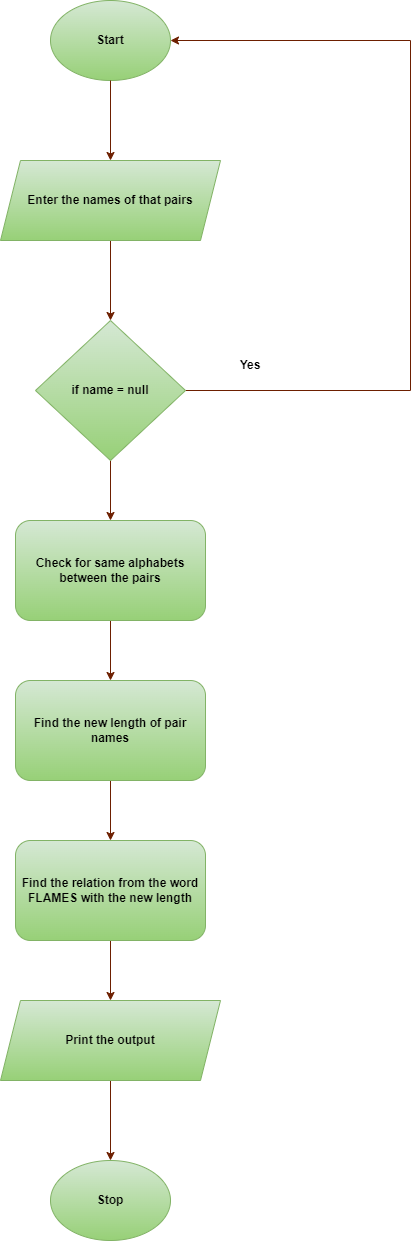

The diagram above was exported from draw.io. Its source (the exported page's mxGraphModel, read from the mxfile embedded in the PNG):
<mxGraphModel dx="782" dy="371" grid="1" gridSize="10" guides="1" tooltips="1" connect="1" arrows="1" fold="1" page="1" pageScale="1" pageWidth="850" pageHeight="1100" math="0" shadow="0">
  <root>
    <mxCell id="0" />
    <mxCell id="1" parent="0" />
    <mxCell id="9Dql2MFxi5HTPpBEhe4F-1" value="&lt;b&gt;Stop&lt;/b&gt;" style="ellipse;whiteSpace=wrap;html=1;fillColor=#d5e8d4;gradientColor=#97d077;strokeColor=#82b366;" parent="1" vertex="1">
      <mxGeometry x="320" y="1600" width="120" height="80" as="geometry" />
    </mxCell>
    <mxCell id="9Dql2MFxi5HTPpBEhe4F-2" value="&lt;b&gt;Start&lt;/b&gt;" style="ellipse;whiteSpace=wrap;html=1;fillColor=#d5e8d4;strokeColor=#82b366;gradientColor=#97d077;" parent="1" vertex="1">
      <mxGeometry x="320" y="440" width="120" height="80" as="geometry" />
    </mxCell>
    <mxCell id="9Dql2MFxi5HTPpBEhe4F-12" style="edgeStyle=orthogonalEdgeStyle;rounded=0;orthogonalLoop=1;jettySize=auto;html=1;entryX=0.5;entryY=0;entryDx=0;entryDy=0;fillColor=#a0522d;strokeColor=#6D1F00;" parent="1" target="9Dql2MFxi5HTPpBEhe4F-4" edge="1">
      <mxGeometry relative="1" as="geometry">
        <mxPoint x="380" y="520" as="sourcePoint" />
      </mxGeometry>
    </mxCell>
    <mxCell id="9Dql2MFxi5HTPpBEhe4F-13" style="edgeStyle=orthogonalEdgeStyle;rounded=0;orthogonalLoop=1;jettySize=auto;html=1;entryX=0.5;entryY=0;entryDx=0;entryDy=0;fillColor=#a0522d;strokeColor=#6D1F00;" parent="1" source="9Dql2MFxi5HTPpBEhe4F-4" target="9Dql2MFxi5HTPpBEhe4F-5" edge="1">
      <mxGeometry relative="1" as="geometry" />
    </mxCell>
    <mxCell id="9Dql2MFxi5HTPpBEhe4F-4" value="&lt;b&gt;Enter the names of that pairs&lt;/b&gt;" style="shape=parallelogram;perimeter=parallelogramPerimeter;whiteSpace=wrap;html=1;fixedSize=1;fillColor=#d5e8d4;gradientColor=#97d077;strokeColor=#82b366;" parent="1" vertex="1">
      <mxGeometry x="270" y="600" width="220" height="80" as="geometry" />
    </mxCell>
    <mxCell id="9Dql2MFxi5HTPpBEhe4F-14" style="edgeStyle=orthogonalEdgeStyle;rounded=0;orthogonalLoop=1;jettySize=auto;html=1;entryX=0.5;entryY=0;entryDx=0;entryDy=0;fillColor=#a0522d;strokeColor=#6D1F00;" parent="1" source="9Dql2MFxi5HTPpBEhe4F-5" target="9Dql2MFxi5HTPpBEhe4F-7" edge="1">
      <mxGeometry relative="1" as="geometry" />
    </mxCell>
    <mxCell id="9Dql2MFxi5HTPpBEhe4F-19" style="edgeStyle=orthogonalEdgeStyle;rounded=0;orthogonalLoop=1;jettySize=auto;html=1;entryX=1;entryY=0.5;entryDx=0;entryDy=0;fillColor=#a0522d;strokeColor=#6D1F00;" parent="1" source="9Dql2MFxi5HTPpBEhe4F-5" target="9Dql2MFxi5HTPpBEhe4F-2" edge="1">
      <mxGeometry relative="1" as="geometry">
        <Array as="points">
          <mxPoint x="680" y="830" />
          <mxPoint x="680" y="480" />
        </Array>
      </mxGeometry>
    </mxCell>
    <mxCell id="9Dql2MFxi5HTPpBEhe4F-5" value="&lt;b&gt;if name = null&lt;/b&gt;" style="rhombus;whiteSpace=wrap;html=1;fillColor=#d5e8d4;gradientColor=#97d077;strokeColor=#82b366;" parent="1" vertex="1">
      <mxGeometry x="305" y="760" width="150" height="140" as="geometry" />
    </mxCell>
    <mxCell id="9Dql2MFxi5HTPpBEhe4F-15" style="edgeStyle=orthogonalEdgeStyle;rounded=0;orthogonalLoop=1;jettySize=auto;html=1;entryX=0.5;entryY=0;entryDx=0;entryDy=0;fillColor=#a0522d;strokeColor=#6D1F00;" parent="1" source="9Dql2MFxi5HTPpBEhe4F-7" target="9Dql2MFxi5HTPpBEhe4F-8" edge="1">
      <mxGeometry relative="1" as="geometry" />
    </mxCell>
    <mxCell id="9Dql2MFxi5HTPpBEhe4F-7" value="&lt;b&gt;Check for same alphabets between the pairs&lt;/b&gt;" style="rounded=1;whiteSpace=wrap;html=1;fillColor=#d5e8d4;gradientColor=#97d077;strokeColor=#82b366;" parent="1" vertex="1">
      <mxGeometry x="285" y="960" width="190" height="100" as="geometry" />
    </mxCell>
    <mxCell id="9Dql2MFxi5HTPpBEhe4F-16" style="edgeStyle=orthogonalEdgeStyle;rounded=0;orthogonalLoop=1;jettySize=auto;html=1;entryX=0.5;entryY=0;entryDx=0;entryDy=0;fillColor=#a0522d;strokeColor=#6D1F00;" parent="1" source="9Dql2MFxi5HTPpBEhe4F-8" target="9Dql2MFxi5HTPpBEhe4F-9" edge="1">
      <mxGeometry relative="1" as="geometry" />
    </mxCell>
    <mxCell id="9Dql2MFxi5HTPpBEhe4F-8" value="&lt;b&gt;Find the new length of pair names&lt;/b&gt;" style="rounded=1;whiteSpace=wrap;html=1;fillColor=#d5e8d4;gradientColor=#97d077;strokeColor=#82b366;" parent="1" vertex="1">
      <mxGeometry x="285" y="1120" width="190" height="100" as="geometry" />
    </mxCell>
    <mxCell id="9Dql2MFxi5HTPpBEhe4F-17" style="edgeStyle=orthogonalEdgeStyle;rounded=0;orthogonalLoop=1;jettySize=auto;html=1;entryX=0.5;entryY=0;entryDx=0;entryDy=0;fillColor=#a0522d;strokeColor=#6D1F00;" parent="1" source="9Dql2MFxi5HTPpBEhe4F-9" target="9Dql2MFxi5HTPpBEhe4F-10" edge="1">
      <mxGeometry relative="1" as="geometry" />
    </mxCell>
    <mxCell id="9Dql2MFxi5HTPpBEhe4F-9" value="&lt;b&gt;Find the relation from the word FLAMES with the new length&lt;/b&gt;" style="rounded=1;whiteSpace=wrap;html=1;fillColor=#d5e8d4;gradientColor=#97d077;strokeColor=#82b366;" parent="1" vertex="1">
      <mxGeometry x="285" y="1280" width="190" height="100" as="geometry" />
    </mxCell>
    <mxCell id="9Dql2MFxi5HTPpBEhe4F-18" style="edgeStyle=orthogonalEdgeStyle;rounded=0;orthogonalLoop=1;jettySize=auto;html=1;entryX=0.5;entryY=0;entryDx=0;entryDy=0;fillColor=#a0522d;strokeColor=#6D1F00;" parent="1" source="9Dql2MFxi5HTPpBEhe4F-10" target="9Dql2MFxi5HTPpBEhe4F-1" edge="1">
      <mxGeometry relative="1" as="geometry" />
    </mxCell>
    <mxCell id="9Dql2MFxi5HTPpBEhe4F-10" value="&lt;b&gt;Print the output&lt;/b&gt;" style="shape=parallelogram;perimeter=parallelogramPerimeter;whiteSpace=wrap;html=1;fixedSize=1;fillColor=#d5e8d4;gradientColor=#97d077;strokeColor=#82b366;" parent="1" vertex="1">
      <mxGeometry x="270" y="1440" width="220" height="80" as="geometry" />
    </mxCell>
    <mxCell id="9Dql2MFxi5HTPpBEhe4F-20" value="&lt;b&gt;Yes&lt;/b&gt;" style="text;html=1;strokeColor=none;fillColor=none;align=center;verticalAlign=middle;whiteSpace=wrap;rounded=0;" parent="1" vertex="1">
      <mxGeometry x="490" y="790" width="60" height="30" as="geometry" />
    </mxCell>
  </root>
</mxGraphModel>